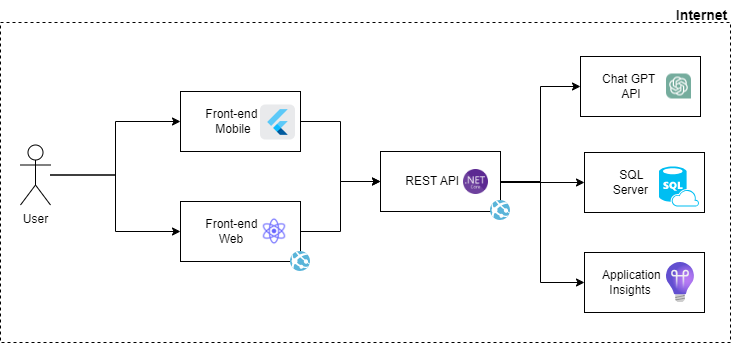

The diagram above was exported from draw.io. Its source (the exported page's mxGraphModel, read from the mxfile embedded in the PNG):
<mxGraphModel dx="2074" dy="782" grid="1" gridSize="10" guides="1" tooltips="1" connect="1" arrows="1" fold="1" page="1" pageScale="1" pageWidth="850" pageHeight="1100" math="0" shadow="0">
  <root>
    <mxCell id="0" />
    <mxCell id="1" parent="0" />
    <mxCell id="dX9i8XB-H2PG6xCb7os0-25" value="" style="rounded=0;whiteSpace=wrap;html=1;dashed=1;" parent="1" vertex="1">
      <mxGeometry x="90" y="140" width="730" height="320" as="geometry" />
    </mxCell>
    <mxCell id="NKRRXDLj-J329qMi-hvA-4" style="edgeStyle=orthogonalEdgeStyle;rounded=0;orthogonalLoop=1;jettySize=auto;html=1;entryX=0;entryY=0.5;entryDx=0;entryDy=0;" parent="1" source="NKRRXDLj-J329qMi-hvA-1" target="NKRRXDLj-J329qMi-hvA-5" edge="1">
      <mxGeometry relative="1" as="geometry">
        <mxPoint x="440" y="349" as="targetPoint" />
      </mxGeometry>
    </mxCell>
    <mxCell id="dX9i8XB-H2PG6xCb7os0-18" style="edgeStyle=orthogonalEdgeStyle;rounded=0;orthogonalLoop=1;jettySize=auto;html=1;" parent="1" source="NKRRXDLj-J329qMi-hvA-2" target="dX9i8XB-H2PG6xCb7os0-5" edge="1">
      <mxGeometry relative="1" as="geometry" />
    </mxCell>
    <mxCell id="dX9i8XB-H2PG6xCb7os0-19" style="edgeStyle=orthogonalEdgeStyle;rounded=0;orthogonalLoop=1;jettySize=auto;html=1;entryX=0;entryY=0.5;entryDx=0;entryDy=0;" parent="1" source="NKRRXDLj-J329qMi-hvA-2" target="NKRRXDLj-J329qMi-hvA-1" edge="1">
      <mxGeometry relative="1" as="geometry" />
    </mxCell>
    <mxCell id="NKRRXDLj-J329qMi-hvA-2" value="User" style="shape=umlActor;verticalLabelPosition=bottom;verticalAlign=top;html=1;outlineConnect=0;" parent="1" vertex="1">
      <mxGeometry x="110" y="262.5" width="30" height="60" as="geometry" />
    </mxCell>
    <mxCell id="NKRRXDLj-J329qMi-hvA-7" style="edgeStyle=orthogonalEdgeStyle;rounded=0;orthogonalLoop=1;jettySize=auto;html=1;" parent="1" source="NKRRXDLj-J329qMi-hvA-5" target="NKRRXDLj-J329qMi-hvA-6" edge="1">
      <mxGeometry relative="1" as="geometry">
        <Array as="points">
          <mxPoint x="630" y="299" />
          <mxPoint x="630" y="204" />
        </Array>
      </mxGeometry>
    </mxCell>
    <mxCell id="dX9i8XB-H2PG6xCb7os0-24" style="edgeStyle=orthogonalEdgeStyle;rounded=0;orthogonalLoop=1;jettySize=auto;html=1;entryX=0;entryY=0.5;entryDx=0;entryDy=0;" parent="1" source="NKRRXDLj-J329qMi-hvA-5" target="dX9i8XB-H2PG6xCb7os0-22" edge="1">
      <mxGeometry relative="1" as="geometry">
        <Array as="points">
          <mxPoint x="630" y="299" />
          <mxPoint x="630" y="400" />
        </Array>
      </mxGeometry>
    </mxCell>
    <mxCell id="NKRRXDLj-J329qMi-hvA-5" value="&amp;nbsp; &amp;nbsp; &amp;nbsp; &amp;nbsp;REST API" style="whiteSpace=wrap;html=1;align=left;" parent="1" vertex="1">
      <mxGeometry x="470" y="269" width="120" height="60" as="geometry" />
    </mxCell>
    <mxCell id="NKRRXDLj-J329qMi-hvA-6" value="&amp;nbsp; &amp;nbsp; &amp;nbsp; Chat GPT&lt;br&gt;&amp;nbsp; &amp;nbsp; &amp;nbsp; &amp;nbsp; &amp;nbsp; &amp;nbsp; API" style="whiteSpace=wrap;html=1;align=left;" parent="1" vertex="1">
      <mxGeometry x="670" y="174" width="120" height="60" as="geometry" />
    </mxCell>
    <mxCell id="NKRRXDLj-J329qMi-hvA-17" value="" style="image;sketch=0;aspect=fixed;html=1;points=[];align=center;fontSize=12;image=img/lib/mscae/App_Services.svg;" parent="1" vertex="1">
      <mxGeometry x="580" y="318" width="20" height="20" as="geometry" />
    </mxCell>
    <mxCell id="dX9i8XB-H2PG6xCb7os0-17" style="edgeStyle=orthogonalEdgeStyle;rounded=0;orthogonalLoop=1;jettySize=auto;html=1;entryX=0;entryY=0.5;entryDx=0;entryDy=0;" parent="1" target="dX9i8XB-H2PG6xCb7os0-14" edge="1">
      <mxGeometry relative="1" as="geometry">
        <mxPoint x="590" y="310" as="sourcePoint" />
        <Array as="points">
          <mxPoint x="590" y="300" />
        </Array>
      </mxGeometry>
    </mxCell>
    <mxCell id="NKRRXDLj-J329qMi-hvA-18" value="" style="shape=image;verticalLabelPosition=bottom;labelBackgroundColor=default;verticalAlign=top;aspect=fixed;imageAspect=0;image=https://upload.wikimedia.org/wikipedia/commons/thumb/e/ee/.NET_Core_Logo.svg/2048px-.NET_Core_Logo.svg.png;" parent="1" vertex="1">
      <mxGeometry x="553" y="287" width="25" height="25" as="geometry" />
    </mxCell>
    <mxCell id="NKRRXDLj-J329qMi-hvA-19" value="" style="shape=image;verticalLabelPosition=bottom;labelBackgroundColor=default;verticalAlign=top;aspect=fixed;imageAspect=0;image=https://upload.wikimedia.org/wikipedia/commons/thumb/0/04/ChatGPT_logo.svg/800px-ChatGPT_logo.svg.png;" parent="1" vertex="1">
      <mxGeometry x="756" y="191.5" width="25" height="25" as="geometry" />
    </mxCell>
    <mxCell id="dX9i8XB-H2PG6xCb7os0-2" value="" style="group" parent="1" vertex="1" connectable="0">
      <mxGeometry x="270" y="319" width="130" height="70" as="geometry" />
    </mxCell>
    <mxCell id="NKRRXDLj-J329qMi-hvA-1" value="&amp;nbsp; &amp;nbsp; &amp;nbsp; &amp;nbsp;Front-end&lt;br&gt;&lt;span style=&quot;white-space: pre;&quot;&gt;&#09;&lt;/span&gt;&amp;nbsp; &amp;nbsp;Web" style="rounded=0;whiteSpace=wrap;html=1;align=left;" parent="dX9i8XB-H2PG6xCb7os0-2" vertex="1">
      <mxGeometry width="120" height="60" as="geometry" />
    </mxCell>
    <mxCell id="NKRRXDLj-J329qMi-hvA-14" value="" style="shape=image;html=1;verticalAlign=top;verticalLabelPosition=bottom;labelBackgroundColor=#ffffff;imageAspect=0;aspect=fixed;image=https://cdn1.iconfinder.com/data/icons/unicons-line-vol-5/24/react-128.png" parent="dX9i8XB-H2PG6xCb7os0-2" vertex="1">
      <mxGeometry x="79" y="15" width="30" height="30" as="geometry" />
    </mxCell>
    <mxCell id="NKRRXDLj-J329qMi-hvA-16" value="" style="image;sketch=0;aspect=fixed;html=1;points=[];align=center;fontSize=12;image=img/lib/mscae/App_Services.svg;" parent="dX9i8XB-H2PG6xCb7os0-2" vertex="1">
      <mxGeometry x="110" y="50" width="20" height="20" as="geometry" />
    </mxCell>
    <mxCell id="dX9i8XB-H2PG6xCb7os0-4" value="" style="group" parent="1" vertex="1" connectable="0">
      <mxGeometry x="270" y="209" width="130" height="70" as="geometry" />
    </mxCell>
    <mxCell id="dX9i8XB-H2PG6xCb7os0-5" value="&amp;nbsp; &amp;nbsp; &amp;nbsp; &amp;nbsp;Front-end&lt;br&gt;&lt;span style=&quot;white-space: pre;&quot;&gt;&#09;&lt;/span&gt;&amp;nbsp; Mobile" style="rounded=0;whiteSpace=wrap;html=1;align=left;" parent="dX9i8XB-H2PG6xCb7os0-4" vertex="1">
      <mxGeometry width="120" height="60" as="geometry" />
    </mxCell>
    <mxCell id="dX9i8XB-H2PG6xCb7os0-13" style="edgeStyle=orthogonalEdgeStyle;rounded=0;orthogonalLoop=1;jettySize=auto;html=1;entryX=0;entryY=0.5;entryDx=0;entryDy=0;" parent="1" source="dX9i8XB-H2PG6xCb7os0-5" target="NKRRXDLj-J329qMi-hvA-5" edge="1">
      <mxGeometry relative="1" as="geometry" />
    </mxCell>
    <mxCell id="dX9i8XB-H2PG6xCb7os0-11" value="" style="shape=image;verticalLabelPosition=bottom;labelBackgroundColor=default;verticalAlign=top;aspect=fixed;imageAspect=0;image=https://static-00.iconduck.com/assets.00/flutter-icon-2048x2048-ufx4idi8.png;" parent="1" vertex="1">
      <mxGeometry x="350" y="222.5" width="35" height="35" as="geometry" />
    </mxCell>
    <mxCell id="dX9i8XB-H2PG6xCb7os0-14" value="&amp;nbsp; &amp;nbsp; &amp;nbsp; &lt;span style=&quot;white-space: pre;&quot;&gt;&#09;&lt;/span&gt;&amp;nbsp; SQL&amp;nbsp;&lt;br&gt;&lt;span style=&quot;white-space: pre;&quot;&gt;&#09;&lt;/span&gt;Server" style="whiteSpace=wrap;html=1;align=left;" parent="1" vertex="1">
      <mxGeometry x="674" y="270" width="120" height="60" as="geometry" />
    </mxCell>
    <mxCell id="dX9i8XB-H2PG6xCb7os0-16" value="" style="verticalLabelPosition=bottom;html=1;verticalAlign=top;align=center;strokeColor=none;fillColor=#00BEF2;shape=mxgraph.azure.sql_database_sql_azure;" parent="1" vertex="1">
      <mxGeometry x="748.5" y="284" width="40" height="40" as="geometry" />
    </mxCell>
    <mxCell id="dX9i8XB-H2PG6xCb7os0-22" value="&amp;nbsp; &amp;nbsp; &amp;nbsp;Application&lt;br&gt;&amp;nbsp; &amp;nbsp; &amp;nbsp; &amp;nbsp;Insights" style="whiteSpace=wrap;html=1;align=left;" parent="1" vertex="1">
      <mxGeometry x="674" y="370" width="120" height="60" as="geometry" />
    </mxCell>
    <mxCell id="dX9i8XB-H2PG6xCb7os0-23" value="" style="image;aspect=fixed;html=1;points=[];align=center;fontSize=12;image=img/lib/azure2/devops/Application_Insights.svg;" parent="1" vertex="1">
      <mxGeometry x="756" y="380" width="27.94" height="40" as="geometry" />
    </mxCell>
    <mxCell id="dX9i8XB-H2PG6xCb7os0-26" value="&lt;b&gt;&lt;font style=&quot;font-size: 14px;&quot;&gt;Internet&lt;/font&gt;&lt;/b&gt;" style="text;html=1;align=center;verticalAlign=middle;resizable=0;points=[];autosize=1;strokeColor=none;fillColor=none;" parent="1" vertex="1">
      <mxGeometry x="756" y="118" width="70" height="30" as="geometry" />
    </mxCell>
  </root>
</mxGraphModel>